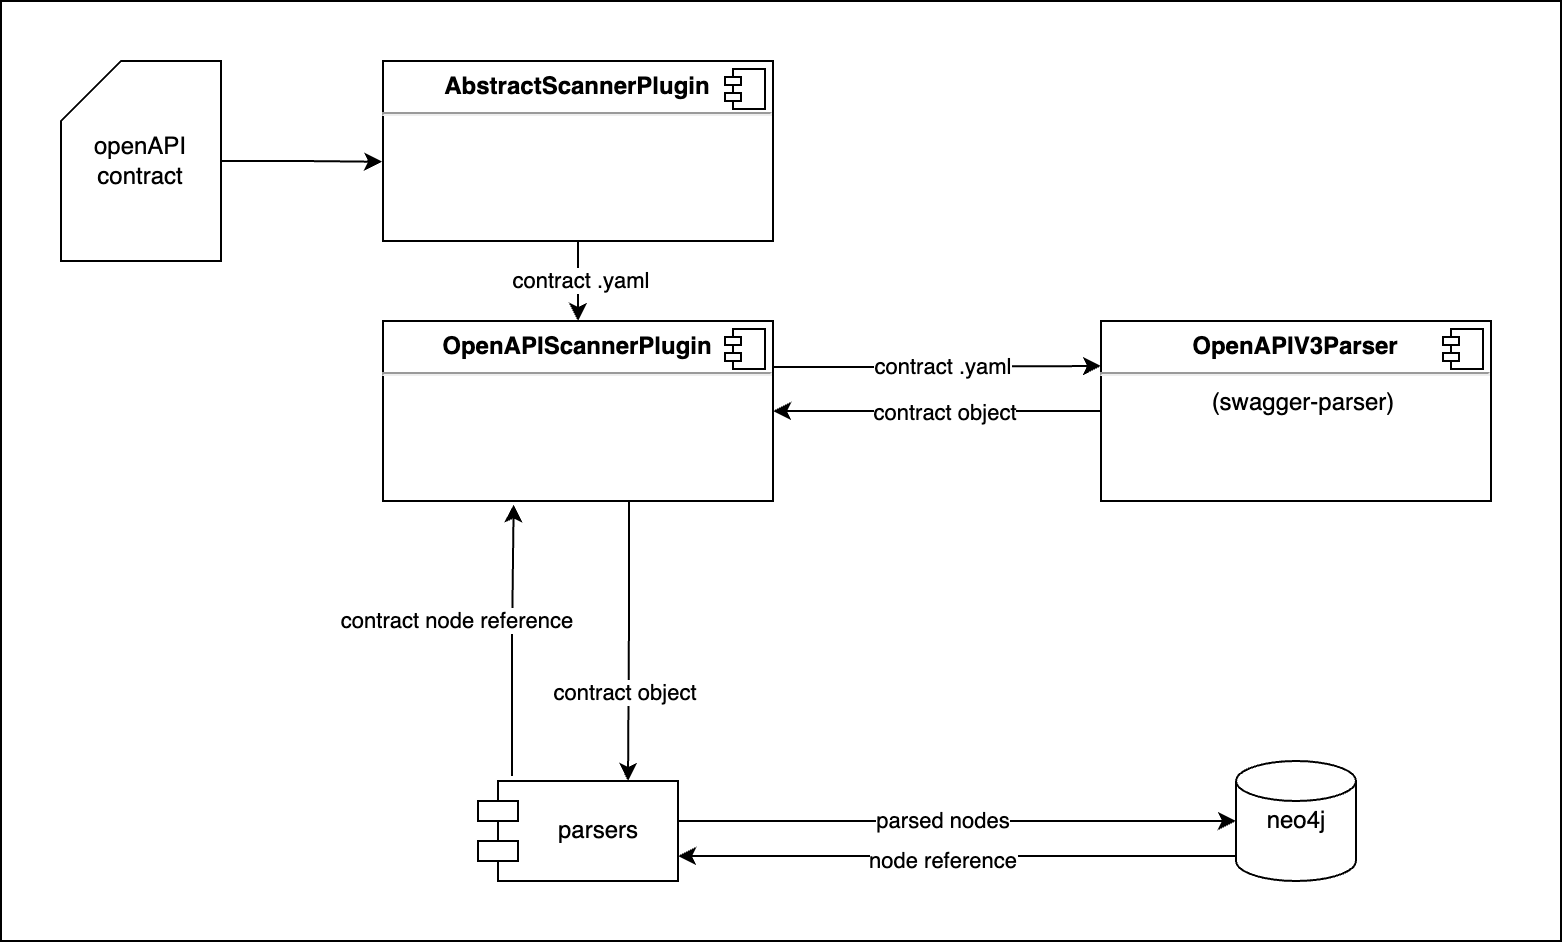

The diagram above was exported from draw.io. Its source (the exported page's mxGraphModel, read from the mxfile embedded in the PNG):
<mxGraphModel dx="866" dy="582" grid="1" gridSize="10" guides="1" tooltips="1" connect="1" arrows="1" fold="1" page="1" pageScale="1" pageWidth="850" pageHeight="1100" math="0" shadow="0">
  <root>
    <mxCell id="0" />
    <mxCell id="1" parent="0" />
    <mxCell id="DUQXMRWsRZNrutzIjrHu-2" value="" style="rounded=0;whiteSpace=wrap;html=1;" vertex="1" parent="1">
      <mxGeometry x="50" y="120" width="780" height="470" as="geometry" />
    </mxCell>
    <mxCell id="OhpI-3Gmh2oXWS1LJmev-16" style="edgeStyle=orthogonalEdgeStyle;rounded=0;orthogonalLoop=1;jettySize=auto;html=1;entryX=-0.002;entryY=0.56;entryDx=0;entryDy=0;entryPerimeter=0;" parent="1" source="OhpI-3Gmh2oXWS1LJmev-1" target="OhpI-3Gmh2oXWS1LJmev-7" edge="1">
      <mxGeometry relative="1" as="geometry" />
    </mxCell>
    <mxCell id="OhpI-3Gmh2oXWS1LJmev-1" value="openAPI contract" style="shape=card;whiteSpace=wrap;html=1;" parent="1" vertex="1">
      <mxGeometry x="80" y="150" width="80" height="100" as="geometry" />
    </mxCell>
    <mxCell id="OhpI-3Gmh2oXWS1LJmev-15" style="edgeStyle=orthogonalEdgeStyle;rounded=0;orthogonalLoop=1;jettySize=auto;html=1;entryX=0.5;entryY=0;entryDx=0;entryDy=0;" parent="1" source="OhpI-3Gmh2oXWS1LJmev-7" target="OhpI-3Gmh2oXWS1LJmev-9" edge="1">
      <mxGeometry relative="1" as="geometry" />
    </mxCell>
    <mxCell id="OhpI-3Gmh2oXWS1LJmev-17" value="contract .yaml" style="edgeLabel;html=1;align=center;verticalAlign=middle;resizable=0;points=[];" parent="OhpI-3Gmh2oXWS1LJmev-15" vertex="1" connectable="0">
      <mxGeometry x="-0.06" y="1" relative="1" as="geometry">
        <mxPoint as="offset" />
      </mxGeometry>
    </mxCell>
    <mxCell id="OhpI-3Gmh2oXWS1LJmev-7" value="&lt;p style=&quot;margin:0px;margin-top:6px;text-align:center;&quot;&gt;&lt;b&gt;AbstractScannerPlugin&lt;/b&gt;&lt;/p&gt;&lt;hr&gt;&lt;p style=&quot;margin:0px;margin-left:8px;&quot;&gt;&lt;br&gt;&lt;/p&gt;" style="align=left;overflow=fill;html=1;dropTarget=0;whiteSpace=wrap;" parent="1" vertex="1">
      <mxGeometry x="241" y="150" width="195" height="90" as="geometry" />
    </mxCell>
    <mxCell id="OhpI-3Gmh2oXWS1LJmev-8" value="" style="shape=component;jettyWidth=8;jettyHeight=4;" parent="OhpI-3Gmh2oXWS1LJmev-7" vertex="1">
      <mxGeometry x="1" width="20" height="20" relative="1" as="geometry">
        <mxPoint x="-24" y="4" as="offset" />
      </mxGeometry>
    </mxCell>
    <mxCell id="OhpI-3Gmh2oXWS1LJmev-14" style="edgeStyle=orthogonalEdgeStyle;rounded=0;orthogonalLoop=1;jettySize=auto;html=1;entryX=0;entryY=0.25;entryDx=0;entryDy=0;" parent="1" source="OhpI-3Gmh2oXWS1LJmev-9" target="OhpI-3Gmh2oXWS1LJmev-12" edge="1">
      <mxGeometry relative="1" as="geometry">
        <Array as="points">
          <mxPoint x="480" y="303" />
          <mxPoint x="480" y="303" />
        </Array>
      </mxGeometry>
    </mxCell>
    <mxCell id="OhpI-3Gmh2oXWS1LJmev-18" value="contract .yaml" style="edgeLabel;html=1;align=center;verticalAlign=middle;resizable=0;points=[];" parent="OhpI-3Gmh2oXWS1LJmev-14" vertex="1" connectable="0">
      <mxGeometry x="-0.2" relative="1" as="geometry">
        <mxPoint x="19" as="offset" />
      </mxGeometry>
    </mxCell>
    <mxCell id="OhpI-3Gmh2oXWS1LJmev-34" style="edgeStyle=orthogonalEdgeStyle;rounded=0;orthogonalLoop=1;jettySize=auto;html=1;entryX=0.75;entryY=0;entryDx=0;entryDy=0;" parent="1" source="OhpI-3Gmh2oXWS1LJmev-9" target="OhpI-3Gmh2oXWS1LJmev-25" edge="1">
      <mxGeometry relative="1" as="geometry">
        <Array as="points">
          <mxPoint x="364" y="430" />
          <mxPoint x="364" y="430" />
        </Array>
      </mxGeometry>
    </mxCell>
    <mxCell id="OhpI-3Gmh2oXWS1LJmev-35" value="contract object" style="edgeLabel;html=1;align=center;verticalAlign=middle;resizable=0;points=[];" parent="OhpI-3Gmh2oXWS1LJmev-34" vertex="1" connectable="0">
      <mxGeometry x="0.3654" y="-2" relative="1" as="geometry">
        <mxPoint as="offset" />
      </mxGeometry>
    </mxCell>
    <mxCell id="OhpI-3Gmh2oXWS1LJmev-9" value="&lt;p style=&quot;margin:0px;margin-top:6px;text-align:center;&quot;&gt;&lt;b&gt;OpenAPIScannerPlugin&lt;/b&gt;&lt;/p&gt;&lt;hr&gt;&lt;p style=&quot;margin:0px;margin-left:8px;&quot;&gt;&lt;br&gt;&lt;/p&gt;" style="align=left;overflow=fill;html=1;dropTarget=0;whiteSpace=wrap;" parent="1" vertex="1">
      <mxGeometry x="241" y="280" width="195" height="90" as="geometry" />
    </mxCell>
    <mxCell id="OhpI-3Gmh2oXWS1LJmev-10" value="" style="shape=component;jettyWidth=8;jettyHeight=4;" parent="OhpI-3Gmh2oXWS1LJmev-9" vertex="1">
      <mxGeometry x="1" width="20" height="20" relative="1" as="geometry">
        <mxPoint x="-24" y="4" as="offset" />
      </mxGeometry>
    </mxCell>
    <mxCell id="OhpI-3Gmh2oXWS1LJmev-36" style="edgeStyle=orthogonalEdgeStyle;rounded=0;orthogonalLoop=1;jettySize=auto;html=1;entryX=1;entryY=0.5;entryDx=0;entryDy=0;" parent="1" source="OhpI-3Gmh2oXWS1LJmev-12" target="OhpI-3Gmh2oXWS1LJmev-9" edge="1">
      <mxGeometry relative="1" as="geometry" />
    </mxCell>
    <mxCell id="OhpI-3Gmh2oXWS1LJmev-37" value="contract object" style="edgeLabel;html=1;align=center;verticalAlign=middle;resizable=0;points=[];" parent="OhpI-3Gmh2oXWS1LJmev-36" vertex="1" connectable="0">
      <mxGeometry x="0.2311" y="-1" relative="1" as="geometry">
        <mxPoint x="22" y="1" as="offset" />
      </mxGeometry>
    </mxCell>
    <mxCell id="OhpI-3Gmh2oXWS1LJmev-12" value="&lt;p style=&quot;margin:0px;margin-top:6px;text-align:center;&quot;&gt;&lt;b&gt;OpenAPIV3Parser&lt;/b&gt;&lt;/p&gt;&lt;hr&gt;&lt;p style=&quot;text-align: center; margin: 0px 0px 0px 8px;&quot;&gt;(swagger-parser)&lt;/p&gt;" style="align=left;overflow=fill;html=1;dropTarget=0;whiteSpace=wrap;" parent="1" vertex="1">
      <mxGeometry x="600" y="280" width="195" height="90" as="geometry" />
    </mxCell>
    <mxCell id="OhpI-3Gmh2oXWS1LJmev-13" value="" style="shape=component;jettyWidth=8;jettyHeight=4;" parent="OhpI-3Gmh2oXWS1LJmev-12" vertex="1">
      <mxGeometry x="1" width="20" height="20" relative="1" as="geometry">
        <mxPoint x="-24" y="4" as="offset" />
      </mxGeometry>
    </mxCell>
    <mxCell id="OhpI-3Gmh2oXWS1LJmev-28" style="edgeStyle=orthogonalEdgeStyle;rounded=0;orthogonalLoop=1;jettySize=auto;html=1;exitX=0.17;exitY=-0.05;exitDx=0;exitDy=0;exitPerimeter=0;entryX=0.335;entryY=1.019;entryDx=0;entryDy=0;entryPerimeter=0;" parent="1" source="OhpI-3Gmh2oXWS1LJmev-25" target="OhpI-3Gmh2oXWS1LJmev-9" edge="1">
      <mxGeometry relative="1" as="geometry">
        <mxPoint x="300" y="510" as="targetPoint" />
        <Array as="points" />
      </mxGeometry>
    </mxCell>
    <mxCell id="OhpI-3Gmh2oXWS1LJmev-29" value="contract node reference" style="edgeLabel;html=1;align=center;verticalAlign=middle;resizable=0;points=[];" parent="OhpI-3Gmh2oXWS1LJmev-28" vertex="1" connectable="0">
      <mxGeometry x="0.4072" y="-2" relative="1" as="geometry">
        <mxPoint x="-31" y="17" as="offset" />
      </mxGeometry>
    </mxCell>
    <mxCell id="OhpI-3Gmh2oXWS1LJmev-31" style="edgeStyle=orthogonalEdgeStyle;rounded=0;orthogonalLoop=1;jettySize=auto;html=1;entryX=0;entryY=0.5;entryDx=0;entryDy=0;entryPerimeter=0;" parent="1" source="OhpI-3Gmh2oXWS1LJmev-25" target="OhpI-3Gmh2oXWS1LJmev-30" edge="1">
      <mxGeometry relative="1" as="geometry">
        <Array as="points">
          <mxPoint x="480" y="530" />
          <mxPoint x="480" y="530" />
        </Array>
      </mxGeometry>
    </mxCell>
    <mxCell id="OhpI-3Gmh2oXWS1LJmev-32" value="parsed nodes" style="edgeLabel;html=1;align=center;verticalAlign=middle;resizable=0;points=[];" parent="OhpI-3Gmh2oXWS1LJmev-31" vertex="1" connectable="0">
      <mxGeometry x="-0.335" relative="1" as="geometry">
        <mxPoint x="39" y="-1" as="offset" />
      </mxGeometry>
    </mxCell>
    <mxCell id="OhpI-3Gmh2oXWS1LJmev-25" value="parsers" style="shape=module;align=left;spacingLeft=20;align=center;verticalAlign=middle;whiteSpace=wrap;html=1;" parent="1" vertex="1">
      <mxGeometry x="288.5" y="510" width="100" height="50" as="geometry" />
    </mxCell>
    <mxCell id="OhpI-3Gmh2oXWS1LJmev-38" style="edgeStyle=orthogonalEdgeStyle;rounded=0;orthogonalLoop=1;jettySize=auto;html=1;entryX=1;entryY=0.75;entryDx=0;entryDy=0;" parent="1" source="OhpI-3Gmh2oXWS1LJmev-30" target="OhpI-3Gmh2oXWS1LJmev-25" edge="1">
      <mxGeometry relative="1" as="geometry">
        <Array as="points">
          <mxPoint x="528" y="548" />
        </Array>
      </mxGeometry>
    </mxCell>
    <mxCell id="OhpI-3Gmh2oXWS1LJmev-39" value="node reference" style="edgeLabel;html=1;align=center;verticalAlign=middle;resizable=0;points=[];" parent="OhpI-3Gmh2oXWS1LJmev-38" vertex="1" connectable="0">
      <mxGeometry x="-0.1321" y="1" relative="1" as="geometry">
        <mxPoint x="-26" y="1" as="offset" />
      </mxGeometry>
    </mxCell>
    <mxCell id="OhpI-3Gmh2oXWS1LJmev-30" value="neo4j" style="strokeWidth=1;html=1;shape=mxgraph.flowchart.database;whiteSpace=wrap;strokeColor=default;" parent="1" vertex="1">
      <mxGeometry x="667.5" y="500" width="60" height="60" as="geometry" />
    </mxCell>
  </root>
</mxGraphModel>